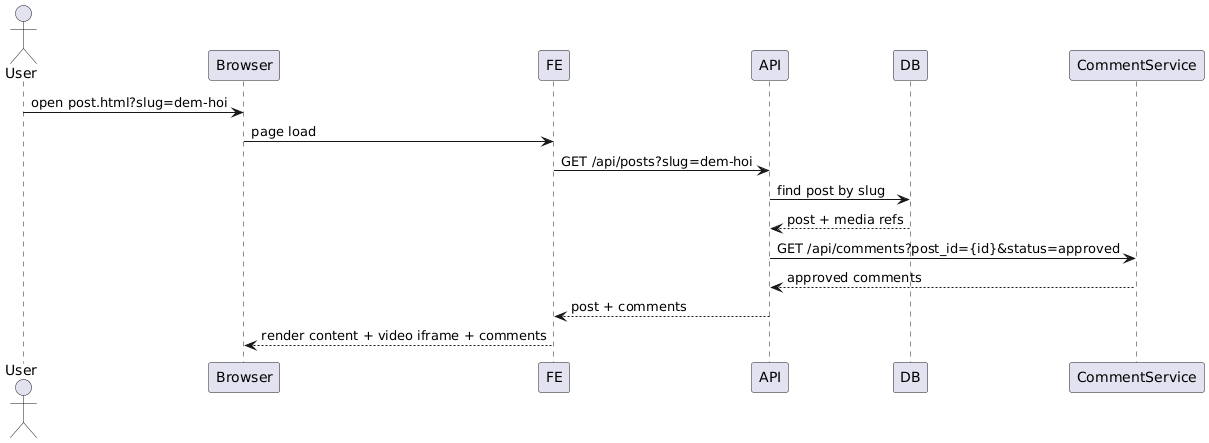

The diagram above was rendered by PlantUML. Its source (embedded in the PNG):
@startuml
actor User
participant Browser
participant FE
participant API
participant DB
participant CommentService

User -> Browser : open post.html?slug=dem-hoi
Browser -> FE : page load
FE -> API : GET /api/posts?slug=dem-hoi
API -> DB : find post by slug
DB --> API : post + media refs
API -> CommentService : GET /api/comments?post_id={id}&status=approved
CommentService --> API : approved comments
API --> FE : post + comments
FE --> Browser : render content + video iframe + comments
@enduml